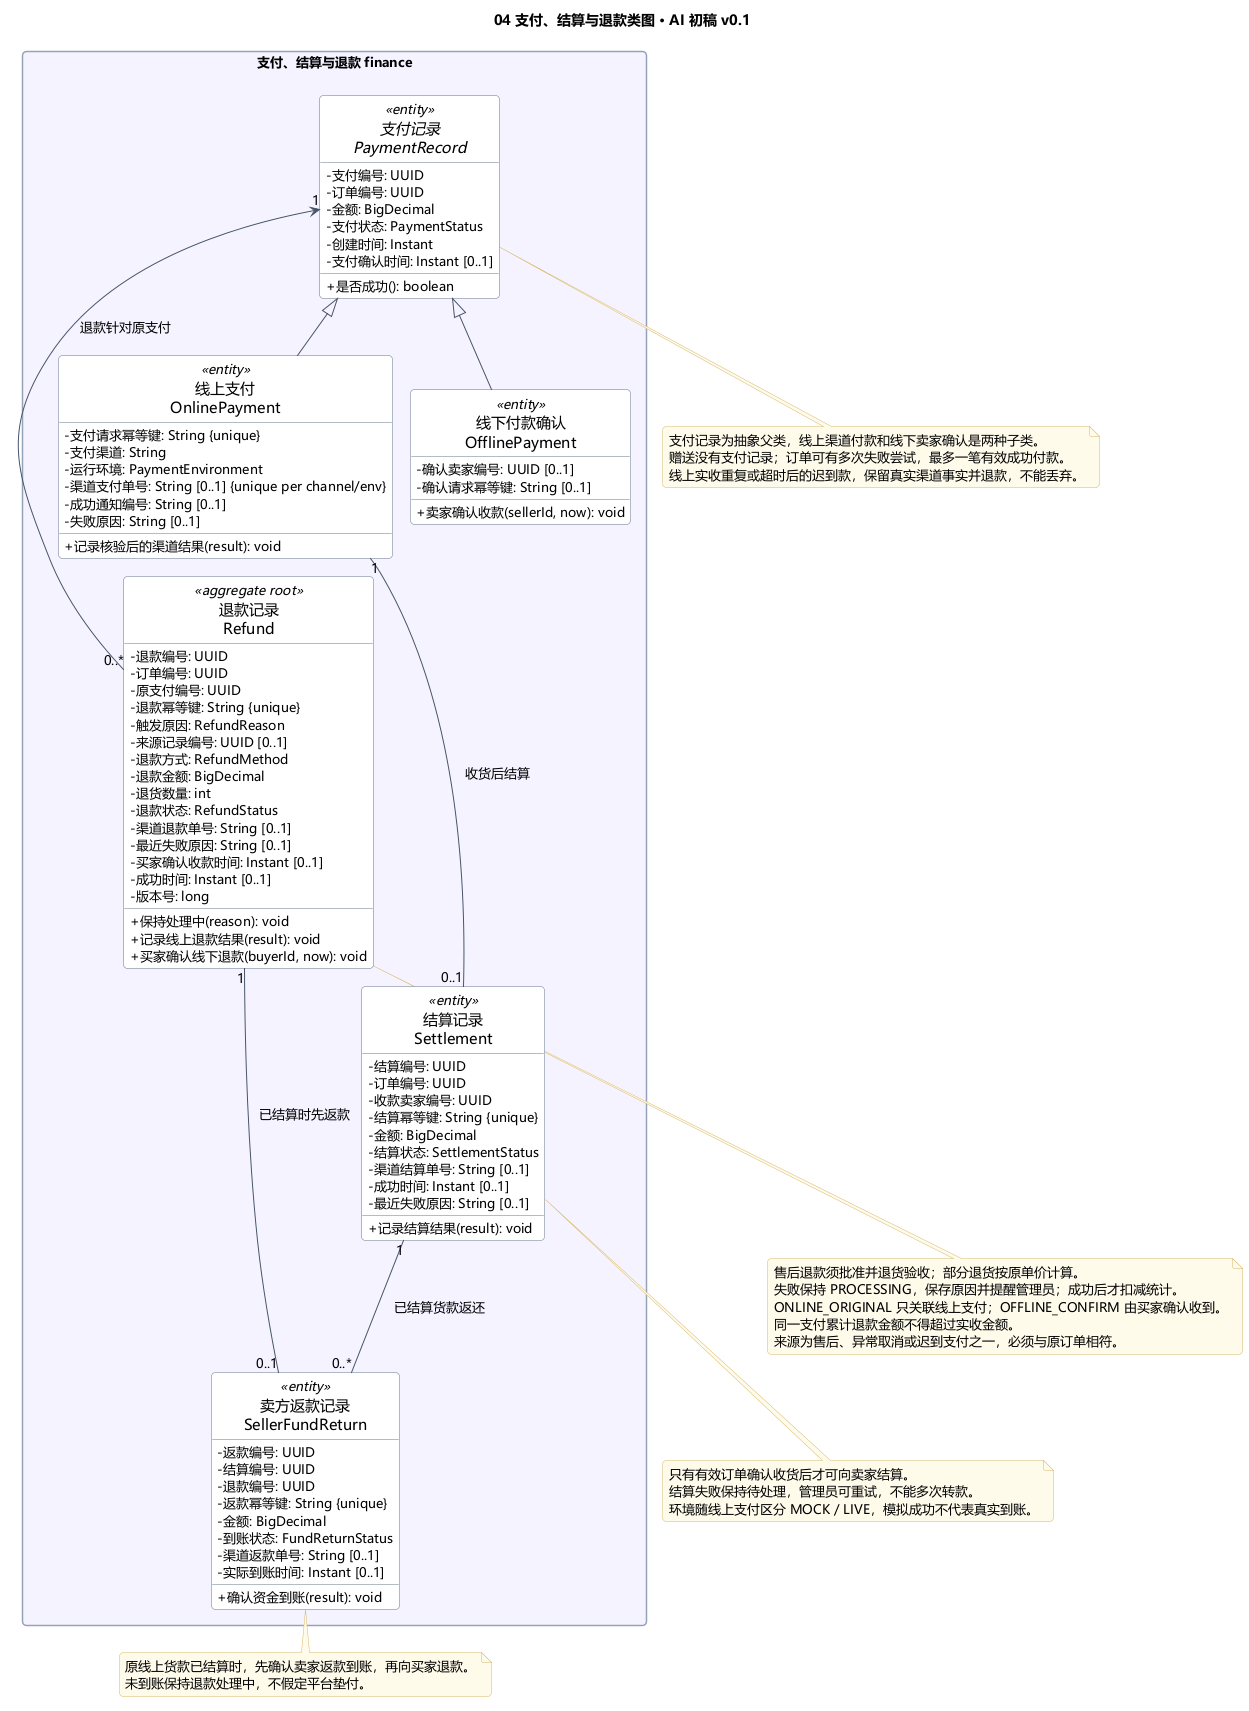

The diagram above was rendered by PlantUML. Its source (embedded in the PNG):
@startuml
!include model/style.iuml
title 04 支付、结算与退款类图 · AI 初稿 v0.1
!include model/finance.iuml
note bottom of PaymentRecord
  支付记录为抽象父类，线上渠道付款和线下卖家确认是两种子类。
  赠送没有支付记录；订单可有多次失败尝试，最多一笔有效成功付款。
  线上实收重复或超时后的迟到款，保留真实渠道事实并退款，不能丢弃。
end note
note bottom of Settlement
  只有有效订单确认收货后才可向卖家结算。
  结算失败保持待处理，管理员可重试，不能多次转款。
  环境随线上支付区分 MOCK / LIVE，模拟成功不代表真实到账。
end note
note bottom of Refund
  售后退款须批准并退货验收；部分退货按原单价计算。
  失败保持 PROCESSING，保存原因并提醒管理员；成功后才扣减统计。
  ONLINE_ORIGINAL 只关联线上支付；OFFLINE_CONFIRM 由买家确认收到。
  同一支付累计退款金额不得超过实收金额。
  来源为售后、异常取消或迟到支付之一，必须与原订单相符。
end note
note bottom of SellerFundReturn
  原线上货款已结算时，先确认卖家返款到账，再向买家退款。
  未到账保持退款处理中，不假定平台垫付。
end note
@enduml